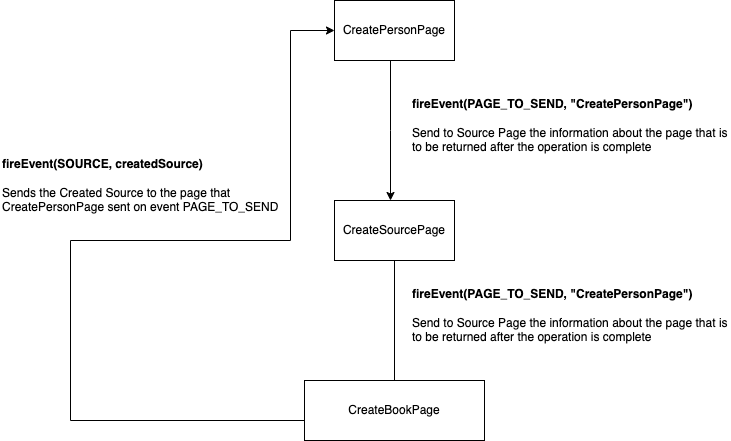

The diagram above was exported from draw.io. Its source (the exported page's mxGraphModel, read from the mxfile embedded in the PNG):
<mxGraphModel dx="1183" dy="701" grid="1" gridSize="10" guides="1" tooltips="1" connect="1" arrows="1" fold="1" page="1" pageScale="1" pageWidth="827" pageHeight="1169" math="0" shadow="0">
  <root>
    <mxCell id="0" />
    <mxCell id="1" parent="0" />
    <mxCell id="2" value="" style="edgeStyle=orthogonalEdgeStyle;rounded=0;orthogonalLoop=1;jettySize=auto;html=1;" edge="1" source="3" target="5" parent="1">
      <mxGeometry relative="1" as="geometry">
        <Array as="points">
          <mxPoint x="410" y="280" />
          <mxPoint x="410" y="280" />
        </Array>
      </mxGeometry>
    </mxCell>
    <mxCell id="3" value="CreatePersonPage" style="rounded=0;whiteSpace=wrap;html=1;" vertex="1" parent="1">
      <mxGeometry x="354" y="150" width="120" height="60" as="geometry" />
    </mxCell>
    <mxCell id="4" style="edgeStyle=orthogonalEdgeStyle;rounded=0;orthogonalLoop=1;jettySize=auto;html=1;endArrow=none;endFill=0;" edge="1" source="5" target="7" parent="1">
      <mxGeometry relative="1" as="geometry" />
    </mxCell>
    <mxCell id="5" value="CreateSourcePage" style="rounded=0;whiteSpace=wrap;html=1;" vertex="1" parent="1">
      <mxGeometry x="354" y="350" width="120" height="60" as="geometry" />
    </mxCell>
    <mxCell id="6" style="edgeStyle=orthogonalEdgeStyle;rounded=0;orthogonalLoop=1;jettySize=auto;html=1;entryX=0;entryY=0.5;entryDx=0;entryDy=0;endArrow=classic;endFill=1;" edge="1" source="7" target="3" parent="1">
      <mxGeometry relative="1" as="geometry">
        <Array as="points">
          <mxPoint x="90" y="570" />
          <mxPoint x="90" y="390" />
          <mxPoint x="310" y="390" />
          <mxPoint x="310" y="180" />
        </Array>
      </mxGeometry>
    </mxCell>
    <mxCell id="7" value="CreateBookPage" style="rounded=0;whiteSpace=wrap;html=1;" vertex="1" parent="1">
      <mxGeometry x="324" y="530" width="180" height="60" as="geometry" />
    </mxCell>
    <mxCell id="8" value="&lt;b&gt;fireEvent(SOURCE, createdSource)&lt;/b&gt;&lt;br&gt;&lt;br&gt;Sends the Created Source to the page that CreatePersonPage sent on event PAGE_TO_SEND" style="text;html=1;strokeColor=none;fillColor=none;align=left;verticalAlign=middle;whiteSpace=wrap;rounded=0;" vertex="1" parent="1">
      <mxGeometry x="20" y="300" width="320" height="70" as="geometry" />
    </mxCell>
    <mxCell id="9" value="&lt;b&gt;fireEvent(PAGE_TO_SEND, &quot;CreatePersonPage&quot;)&lt;br&gt;&lt;/b&gt;&lt;span&gt;&lt;br&gt;Send to Source Page the information about the page that is to be returned after the operation is complete&lt;/span&gt;" style="text;html=1;strokeColor=none;fillColor=none;align=left;verticalAlign=middle;whiteSpace=wrap;rounded=0;" vertex="1" parent="1">
      <mxGeometry x="430" y="240" width="320" height="70" as="geometry" />
    </mxCell>
    <mxCell id="10" value="&lt;b&gt;fireEvent(PAGE_TO_SEND, &quot;CreatePersonPage&quot;)&lt;br&gt;&lt;/b&gt;&lt;span&gt;&lt;br&gt;Send to Source Page the information about the page that is to be returned after the operation is complete&lt;/span&gt;" style="text;html=1;strokeColor=none;fillColor=none;align=left;verticalAlign=middle;whiteSpace=wrap;rounded=0;" vertex="1" parent="1">
      <mxGeometry x="430" y="430" width="320" height="70" as="geometry" />
    </mxCell>
  </root>
</mxGraphModel>